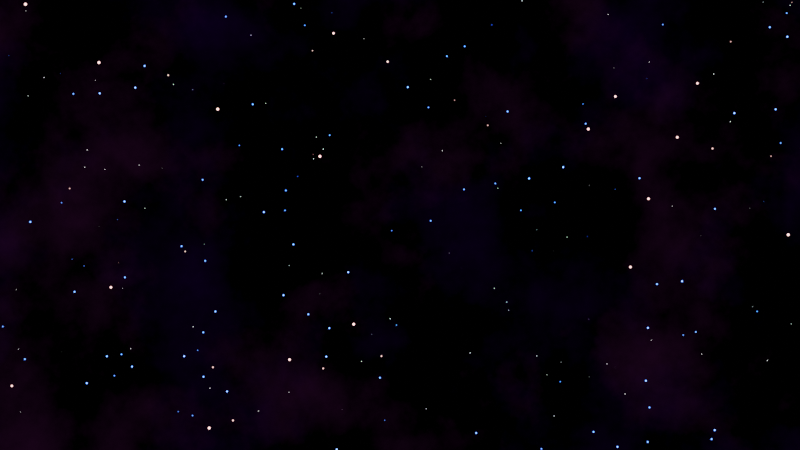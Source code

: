 # Source: Starfield.blend  (saved by Blender 2.92.15; exported with 4.5.12 LTS)
import bpy
from mathutils import Matrix  # noqa: F401  (used for matrix-valued properties, if any)

bpy.ops.wm.read_factory_settings(use_empty=True)
scene = bpy.context.scene
scene.name = 'Scene'

# ---- collections
col_collection = bpy.data.collections.new('Collection'); scene.collection.children.link(col_collection)

# ---- world
world_world = bpy.data.worlds.new('World'); scene.world = world_world
world_world.use_nodes = True; world_world.node_tree.nodes.clear()
_N = world_world.node_tree.nodes; _L = world_world.node_tree.links
n0 = _N.new('ShaderNodeBackground'); n0.name = 'Background'; n0.location = (-240, 440)
n0.inputs[1].default_value = 3.0
n1 = _N.new('ShaderNodeValToRGB'); n1.name = 'ColorRamp.001'; n1.location = (-520, 440)
while len(n1.color_ramp.elements) > 1: n1.color_ramp.elements.remove(n1.color_ramp.elements[-1])
n1.color_ramp.elements[0].position = 0.0; n1.color_ramp.elements[0].color = (0.0, 0.0, 0.0, 1.0)
_e = n1.color_ramp.elements.new(0.5682); _e.color = (1.0, 0.08029, 0.0, 1.0)
_e = n1.color_ramp.elements.new(0.7682); _e.color = (1.0, 0.2217, 0.0, 1.0)
_e = n1.color_ramp.elements.new(1.0); _e.color = (1.0, 1.0, 1.0, 1.0)
n2 = _N.new('ShaderNodeValToRGB'); n2.name = 'ColorRamp'; n2.location = (-800, 440)
while len(n2.color_ramp.elements) > 1: n2.color_ramp.elements.remove(n2.color_ramp.elements[-1])
n2.color_ramp.elements[0].position = 0.0; n2.color_ramp.elements[0].color = (1.0, 1.0, 1.0, 1.0)
_e = n2.color_ramp.elements.new(0.05); _e.color = (0.0, 0.0, 0.0, 1.0)
n3 = _N.new('ShaderNodeTexVoronoi'); n3.name = 'Voronoi Texture'; n3.location = (-980, 440)
n3.inputs[2].default_value = 40.0
n4 = _N.new('ShaderNodeValToRGB'); n4.name = 'ColorRamp.003'; n4.location = (-519, 164)
while len(n4.color_ramp.elements) > 1: n4.color_ramp.elements.remove(n4.color_ramp.elements[-1])
n4.color_ramp.elements[0].position = 0.0; n4.color_ramp.elements[0].color = (0.0, 0.0, 0.0, 1.0)
_e = n4.color_ramp.elements.new(0.5682); _e.color = (0.0, 0.427, 1.0, 1.0)
_e = n4.color_ramp.elements.new(0.7682); _e.color = (0.09708, 0.539, 1.0, 1.0)
_e = n4.color_ramp.elements.new(1.0); _e.color = (1.0, 1.0, 1.0, 1.0)
n5 = _N.new('ShaderNodeBackground'); n5.name = 'Background.001'; n5.location = (-239, 164)
n5.inputs[1].default_value = 5.0
n6 = _N.new('ShaderNodeValToRGB'); n6.name = 'ColorRamp.002'; n6.location = (-799, 164)
while len(n6.color_ramp.elements) > 1: n6.color_ramp.elements.remove(n6.color_ramp.elements[-1])
n6.color_ramp.elements[0].position = 0.0; n6.color_ramp.elements[0].color = (1.0, 1.0, 1.0, 1.0)
_e = n6.color_ramp.elements.new(0.05); _e.color = (0.0, 0.0, 0.0, 1.0)
n7 = _N.new('ShaderNodeTexVoronoi'); n7.name = 'Voronoi Texture.001'; n7.location = (-979, 164)
n7.inputs[2].default_value = 60.0
n8 = _N.new('ShaderNodeTexNoise'); n8.name = 'Noise Texture'; n8.location = (-1339, 164)
n8.noise_dimensions = '1D'
n9 = _N.new('ShaderNodeBackground'); n9.name = 'Background.002'; n9.location = (-240, -120)
n9.inputs[1].default_value = 3.0
n10 = _N.new('ShaderNodeValToRGB'); n10.name = 'ColorRamp.005'; n10.location = (-800, -120)
while len(n10.color_ramp.elements) > 1: n10.color_ramp.elements.remove(n10.color_ramp.elements[-1])
n10.color_ramp.elements[0].position = 0.0; n10.color_ramp.elements[0].color = (1.0, 1.0, 1.0, 1.0)
_e = n10.color_ramp.elements.new(0.05); _e.color = (0.0, 0.0, 0.0, 1.0)
n11 = _N.new('ShaderNodeTexVoronoi'); n11.name = 'Voronoi Texture.002'; n11.location = (-980, -120)
n11.inputs[2].default_value = 40.0
n12 = _N.new('ShaderNodeMapping'); n12.name = 'Mapping.002'; n12.location = (-1160, -120)
n13 = _N.new('ShaderNodeTexNoise'); n13.name = 'Noise Texture.002'; n13.location = (-1340, -120)
n13.noise_dimensions = '1D'
n14 = _N.new('ShaderNodeTexNoise'); n14.name = 'Noise Texture.001'; n14.location = (-1340, 440)
n14.noise_dimensions = '1D'
n15 = _N.new('ShaderNodeBackground'); n15.name = 'Background.003'; n15.location = (-240, -400)
n15.inputs[1].default_value = 5.0
n16 = _N.new('ShaderNodeValToRGB'); n16.name = 'ColorRamp.007'; n16.location = (-800, -400)
while len(n16.color_ramp.elements) > 1: n16.color_ramp.elements.remove(n16.color_ramp.elements[-1])
n16.color_ramp.elements[0].position = 0.0; n16.color_ramp.elements[0].color = (1.0, 1.0, 1.0, 1.0)
_e = n16.color_ramp.elements.new(0.05); _e.color = (0.0, 0.0, 0.0, 1.0)
n17 = _N.new('ShaderNodeTexVoronoi'); n17.name = 'Voronoi Texture.003'; n17.location = (-980, -400)
n17.inputs[2].default_value = 80.0
n18 = _N.new('ShaderNodeTexNoise'); n18.name = 'Noise Texture.003'; n18.location = (-1340, -400)
n18.noise_dimensions = '1D'
n19 = _N.new('ShaderNodeValToRGB'); n19.name = 'ColorRamp.008'; n19.location = (-520, -680)
while len(n19.color_ramp.elements) > 1: n19.color_ramp.elements.remove(n19.color_ramp.elements[-1])
n19.color_ramp.elements[0].position = 0.0; n19.color_ramp.elements[0].color = (0.0, 0.0, 0.0, 1.0)
_e = n19.color_ramp.elements.new(0.5682); _e.color = (1.0, 0.0, 0.0, 1.0)
_e = n19.color_ramp.elements.new(0.7682); _e.color = (1.0, 0.05309, 0.05755, 1.0)
_e = n19.color_ramp.elements.new(1.0); _e.color = (1.0, 1.0, 1.0, 1.0)
n20 = _N.new('ShaderNodeBackground'); n20.name = 'Background.004'; n20.location = (-240, -680)
n20.inputs[1].default_value = 2.0
n21 = _N.new('ShaderNodeValToRGB'); n21.name = 'ColorRamp.009'; n21.location = (-800, -680)
while len(n21.color_ramp.elements) > 1: n21.color_ramp.elements.remove(n21.color_ramp.elements[-1])
n21.color_ramp.elements[0].position = 0.0; n21.color_ramp.elements[0].color = (1.0, 1.0, 1.0, 1.0)
_e = n21.color_ramp.elements.new(0.05); _e.color = (0.0, 0.0, 0.0, 1.0)
n22 = _N.new('ShaderNodeTexVoronoi'); n22.name = 'Voronoi Texture.004'; n22.location = (-980, -680)
n22.inputs[2].default_value = 40.0
n23 = _N.new('ShaderNodeMapping'); n23.name = 'Mapping.004'; n23.location = (-1160, -680)
n24 = _N.new('ShaderNodeTexNoise'); n24.name = 'Noise Texture.004'; n24.location = (-1340, -680)
n24.noise_dimensions = '1D'
n25 = _N.new('ShaderNodeMapping'); n25.name = 'Mapping.005'; n25.location = (-1160, -960)
n26 = _N.new('ShaderNodeAddShader'); n26.name = 'Add Shader'; n26.location = (-60, 160)
n27 = _N.new('ShaderNodeAddShader'); n27.name = 'Add Shader.001'; n27.location = (-60, -120)
n28 = _N.new('ShaderNodeAddShader'); n28.name = 'Add Shader.002'; n28.location = (-60, -400)
n29 = _N.new('ShaderNodeValToRGB'); n29.name = 'ColorRamp.004'; n29.location = (-520, -120)
while len(n29.color_ramp.elements) > 1: n29.color_ramp.elements.remove(n29.color_ramp.elements[-1])
n29.color_ramp.elements[0].position = 0.0; n29.color_ramp.elements[0].color = (0.0, 0.0, 0.0, 1.0)
_e = n29.color_ramp.elements.new(0.3909); _e.color = (1.0, 1.0, 1.0, 1.0)
n30 = _N.new('ShaderNodeValToRGB'); n30.name = 'ColorRamp.006'; n30.location = (-520, -400)
while len(n30.color_ramp.elements) > 1: n30.color_ramp.elements.remove(n30.color_ramp.elements[-1])
n30.color_ramp.elements[0].position = 0.5091; n30.color_ramp.elements[0].color = (0.0, 0.0, 0.0, 1.0)
_e = n30.color_ramp.elements.new(1.0); _e.color = (1.0, 1.0, 1.0, 1.0)
n31 = _N.new('ShaderNodeValToRGB'); n31.name = 'ColorRamp.010'; n31.location = (-520, -960)
while len(n31.color_ramp.elements) > 1: n31.color_ramp.elements.remove(n31.color_ramp.elements[-1])
n31.color_ramp.elements[0].position = 0.0; n31.color_ramp.elements[0].color = (0.0, 0.0, 0.0, 1.0)
_e = n31.color_ramp.elements.new(0.5682); _e.color = (0.1406, 0.0, 1.0, 1.0)
_e = n31.color_ramp.elements.new(0.7682); _e.color = (0.3591, 0.1582, 1.0, 1.0)
_e = n31.color_ramp.elements.new(1.0); _e.color = (1.0, 1.0, 1.0, 1.0)
n32 = _N.new('ShaderNodeMapping'); n32.name = 'Mapping.003'; n32.location = (-1160, -400)
n33 = _N.new('ShaderNodeMapping'); n33.name = 'Mapping.001'; n33.location = (-1159, 164)
n34 = _N.new('ShaderNodeTexCoord'); n34.name = 'Texture Coordinate'; n34.location = (-1580, -360)
n35 = _N.new('ShaderNodeMapping'); n35.name = 'Mapping'; n35.location = (-1160, 440)
n36 = _N.new('ShaderNodeValToRGB'); n36.name = 'ColorRamp.011'; n36.location = (-800, -960)
while len(n36.color_ramp.elements) > 1: n36.color_ramp.elements.remove(n36.color_ramp.elements[-1])
n36.color_ramp.elements[0].position = 0.0; n36.color_ramp.elements[0].color = (1.0, 1.0, 1.0, 1.0)
_e = n36.color_ramp.elements.new(0.05); _e.color = (0.0, 0.0, 0.0, 1.0)
n37 = _N.new('ShaderNodeAddShader'); n37.name = 'Add Shader.004'; n37.location = (-60, -960)
n38 = _N.new('ShaderNodeBackground'); n38.name = 'Background.005'; n38.location = (-240, -960)
n38.inputs[1].default_value = 5.0
n39 = _N.new('ShaderNodeTexCoord'); n39.name = 'Texture Coordinate.001'; n39.location = (-1140, -1300)
n40 = _N.new('ShaderNodeMapping'); n40.name = 'Mapping.006'; n40.location = (-960, -1300)
n41 = _N.new('ShaderNodeAddShader'); n41.name = 'Add Shader.005'; n41.location = (-60, -1300)
n42 = _N.new('ShaderNodeBackground'); n42.name = 'Background.006'; n42.location = (-280, -1312)
n42.inputs[1].default_value = 0.02
n43 = _N.new('ShaderNodeValToRGB'); n43.name = 'ColorRamp.012'; n43.location = (-600, -1300)
while len(n43.color_ramp.elements) > 1: n43.color_ramp.elements.remove(n43.color_ramp.elements[-1])
n43.color_ramp.elements[0].position = 0.5; n43.color_ramp.elements[0].color = (0.0, 0.0, 0.0, 1.0)
_e = n43.color_ramp.elements.new(1.0); _e.color = (0.2777, 0.0, 1.0, 1.0)
n44 = _N.new('ShaderNodeTexNoise'); n44.name = 'Noise Texture.006'; n44.location = (-780, -1300)
n44.inputs[2].default_value = 8.0
n44.inputs[3].default_value = 16.0
n44.inputs[4].default_value = 0.6
n45 = _N.new('ShaderNodeTexVoronoi'); n45.name = 'Voronoi Texture.005'; n45.location = (-980, -960)
n45.inputs[2].default_value = 60.0
n46 = _N.new('ShaderNodeTexNoise'); n46.name = 'Noise Texture.005'; n46.location = (-1340, -960)
n46.noise_dimensions = '1D'
n47 = _N.new('ShaderNodeMapping'); n47.name = 'Mapping.007'; n47.location = (-960, -1680)
n48 = _N.new('ShaderNodeTexNoise'); n48.name = 'Noise Texture.007'; n48.location = (-780, -1680)
n48.inputs[2].default_value = 8.0
n48.inputs[3].default_value = 16.0
n48.inputs[4].default_value = 0.6
n49 = _N.new('ShaderNodeBackground'); n49.name = 'Background.007'; n49.location = (-280, -1680)
n49.inputs[1].default_value = 0.02
n50 = _N.new('ShaderNodeTexCoord'); n50.name = 'Texture Coordinate.002'; n50.location = (-1360, -1680)
n51 = _N.new('ShaderNodeValToRGB'); n51.name = 'ColorRamp.013'; n51.location = (-600, -1680)
while len(n51.color_ramp.elements) > 1: n51.color_ramp.elements.remove(n51.color_ramp.elements[-1])
n51.color_ramp.elements[0].position = 0.5; n51.color_ramp.elements[0].color = (0.0, 0.0, 0.0, 1.0)
_e = n51.color_ramp.elements.new(1.0); _e.color = (0.0, 0.1081, 1.0, 1.0)
n52 = _N.new('ShaderNodeMapping'); n52.name = 'Mapping.008'; n52.location = (-960, -2060)
n53 = _N.new('ShaderNodeTexNoise'); n53.name = 'Noise Texture.009'; n53.location = (-780, -2060)
n53.inputs[2].default_value = 8.0
n53.inputs[3].default_value = 16.0
n53.inputs[4].default_value = 0.6
n54 = _N.new('ShaderNodeBackground'); n54.name = 'Background.008'; n54.location = (-280, -2060)
n54.inputs[1].default_value = 0.02
n55 = _N.new('ShaderNodeTexCoord'); n55.name = 'Texture Coordinate.003'; n55.location = (-1360, -2060)
n56 = _N.new('ShaderNodeAddShader'); n56.name = 'Add Shader.006'; n56.location = (-62, -1684)
n57 = _N.new('ShaderNodeValToRGB'); n57.name = 'ColorRamp.014'; n57.location = (-600, -2060)
while len(n57.color_ramp.elements) > 1: n57.color_ramp.elements.remove(n57.color_ramp.elements[-1])
n57.color_ramp.elements[0].position = 0.5; n57.color_ramp.elements[0].color = (0.0, 0.0, 0.0, 1.0)
_e = n57.color_ramp.elements.new(1.0); _e.color = (1.0, 0.003096, 0.0, 1.0)
n58 = _N.new('ShaderNodeTexNoise'); n58.name = 'Noise Texture.008'; n58.location = (-1160, -1800)
n58.noise_dimensions = '1D'
n59 = _N.new('ShaderNodeTexNoise'); n59.name = 'Noise Texture.010'; n59.location = (-1160, -2180)
n59.noise_dimensions = '1D'
n59.inputs[1].default_value = 1.0
n59.inputs[2].default_value = 2.0
n59.inputs[3].default_value = 1.0
n60 = _N.new('ShaderNodeAddShader'); n60.name = 'Add Shader.003'; n60.location = (-60, -680)
n61 = _N.new('ShaderNodeOutputWorld'); n61.name = 'World Output'; n61.location = (259, -2064)
n62 = _N.new('ShaderNodeAddShader'); n62.name = 'Add Shader.007'; n62.location = (-60, -2060)
_L.new(n0.outputs[0], n26.inputs[0])
_L.new(n35.outputs[0], n3.inputs[0])
_L.new(n3.outputs[0], n2.inputs[0])
_L.new(n2.outputs[0], n1.inputs[0])
_L.new(n1.outputs[0], n0.inputs[0])
_L.new(n33.outputs[0], n7.inputs[0])
_L.new(n7.outputs[0], n6.inputs[0])
_L.new(n6.outputs[0], n4.inputs[0])
_L.new(n4.outputs[0], n5.inputs[0])
_L.new(n34.outputs[0], n33.inputs[0])
_L.new(n8.outputs[0], n33.inputs[1])
_L.new(n26.outputs[0], n27.inputs[0])
_L.new(n5.outputs[0], n26.inputs[1])
_L.new(n34.outputs[0], n35.inputs[0])
_L.new(n14.outputs[0], n35.inputs[1])
_L.new(n12.outputs[0], n11.inputs[0])
_L.new(n11.outputs[0], n10.inputs[0])
_L.new(n10.outputs[0], n29.inputs[0])
_L.new(n29.outputs[0], n9.inputs[0])
_L.new(n13.outputs[0], n12.inputs[1])
_L.new(n32.outputs[0], n17.inputs[0])
_L.new(n17.outputs[0], n16.inputs[0])
_L.new(n16.outputs[0], n30.inputs[0])
_L.new(n30.outputs[0], n15.inputs[0])
_L.new(n18.outputs[0], n32.inputs[1])
_L.new(n23.outputs[0], n22.inputs[0])
_L.new(n22.outputs[0], n21.inputs[0])
_L.new(n21.outputs[0], n19.inputs[0])
_L.new(n19.outputs[0], n20.inputs[0])
_L.new(n24.outputs[0], n23.inputs[1])
_L.new(n25.outputs[0], n45.inputs[0])
_L.new(n45.outputs[0], n36.inputs[0])
_L.new(n36.outputs[0], n31.inputs[0])
_L.new(n31.outputs[0], n38.inputs[0])
_L.new(n46.outputs[0], n25.inputs[1])
_L.new(n34.outputs[0], n12.inputs[0])
_L.new(n34.outputs[0], n32.inputs[0])
_L.new(n34.outputs[0], n23.inputs[0])
_L.new(n34.outputs[0], n25.inputs[0])
_L.new(n27.outputs[0], n28.inputs[0])
_L.new(n60.outputs[0], n37.inputs[0])
_L.new(n37.outputs[0], n41.inputs[0])
_L.new(n9.outputs[0], n27.inputs[1])
_L.new(n15.outputs[0], n28.inputs[1])
_L.new(n20.outputs[0], n60.inputs[1])
_L.new(n38.outputs[0], n37.inputs[1])
_L.new(n39.outputs[0], n40.inputs[0])
_L.new(n40.outputs[0], n44.inputs[0])
_L.new(n44.outputs[0], n43.inputs[0])
_L.new(n43.outputs[0], n42.inputs[0])
_L.new(n42.outputs[0], n41.inputs[1])
_L.new(n50.outputs[0], n47.inputs[0])
_L.new(n47.outputs[0], n48.inputs[0])
_L.new(n48.outputs[0], n51.inputs[0])
_L.new(n51.outputs[0], n49.inputs[0])
_L.new(n49.outputs[0], n56.inputs[1])
_L.new(n41.outputs[0], n56.inputs[0])
_L.new(n58.outputs[0], n47.inputs[1])
_L.new(n55.outputs[0], n52.inputs[0])
_L.new(n52.outputs[0], n53.inputs[0])
_L.new(n53.outputs[0], n57.inputs[0])
_L.new(n57.outputs[0], n54.inputs[0])
_L.new(n54.outputs[0], n62.inputs[1])
_L.new(n59.outputs[0], n52.inputs[1])
_L.new(n56.outputs[0], n62.inputs[0])
_L.new(n59.outputs[0], n52.inputs[2])
_L.new(n58.outputs[0], n47.inputs[2])
_L.new(n28.outputs[0], n60.inputs[0])
_L.new(n62.outputs[0], n61.inputs[0])
n61.is_active_output = True
world_world.color = (0.05088, 0.05088, 0.05088)
world_world.use_sun_shadow = False
world_world.sun_shadow_jitter_overblur = 0.0

# ---- cameras
cam_camera = bpy.data.cameras.new('Camera')
cam_camera.clip_end = 100.0
cam_camera.ortho_scale = 7.314

# ---- objects
ob_camera = bpy.data.objects.new('Camera', cam_camera)

# ---- transforms, parenting, visibility, modifiers, constraints
ob_camera.location = (0.0, 0.0, 0.0)
ob_camera.rotation_euler = (1.571, 0.0, 0.0)
ob_camera.lock_rotations_4d = False
ob_camera.empty_display_type = 'ARROWS'
ob_camera.color = (0.0, 0.0, 0.0, 0.0)
ob_camera.display_type = 'WIRE'
ob_camera.lineart.crease_threshold = 0.0

# ---- collection membership
col_collection.objects.link(ob_camera)

# ---- scene / render settings (as saved in the file)
scene.camera = ob_camera
scene.frame_start = 1; scene.frame_end = 250; scene.frame_set(1)
scene.render.engine = 'BLENDER_EEVEE_NEXT'
scene.cycles.use_denoising = False
scene.cycles.samples = 128
scene.cycles.sampling_pattern = 'TABULATED_SOBOL'
scene.cycles.use_adaptive_sampling = False
scene.cycles.use_light_tree = False
scene.eevee.taa_samples = 4
scene.view_settings.view_transform = 'Filmic'
bpy.context.view_layer.update()

# ---- added for rendering (the .blend has no usable light): sun
light_auto_sun = bpy.data.lights.new('AutoSun', 'SUN')
light_auto_sun.energy = 3.0
light_auto_sun.angle = 0.0523599
ob_auto_sun = bpy.data.objects.new('AutoSun', light_auto_sun)
scene.collection.objects.link(ob_auto_sun)
ob_auto_sun.rotation_euler = (0.872665, 0.174533, 0.523599)
bpy.context.view_layer.update()
